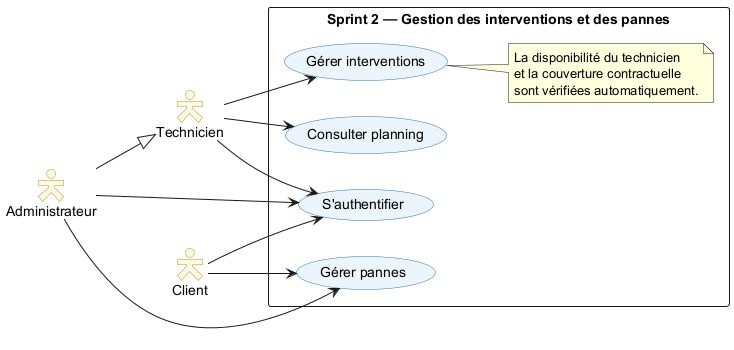

The diagram above was rendered by PlantUML. Its source (embedded in the PNG):
@startuml 12_sprint2_use_case
left to right direction
skinparam packageStyle rectangle
skinparam actorStyle Hollow
skinparam usecase {
  BackgroundColor #EBF5FB
  BorderColor #2E74B5
}
skinparam actor {
  BackgroundColor #FEF9E7
  BorderColor #B7950B
}

actor "Administrateur" as Admin
actor "Technicien"     as Tech
actor "Client"         as Cli

Admin --|> Tech

rectangle "Sprint 2 — Gestion des interventions et des pannes" {

  usecase "S'authentifier"      as UC_AUTH
  usecase "Gérer interventions" as UC_INTERV
  usecase "Gérer pannes"        as UC_PANNE
  usecase "Consulter planning"  as UC_PLANNING

  note right of UC_INTERV
    La disponibilité du technicien
    et la couverture contractuelle
    sont vérifiées automatiquement.
  end note
}

Admin --> UC_AUTH
Tech  --> UC_AUTH
Cli   --> UC_AUTH

Tech  --> UC_INTERV
Admin --> UC_PANNE
Cli   --> UC_PANNE
Tech  --> UC_PLANNING

@enduml